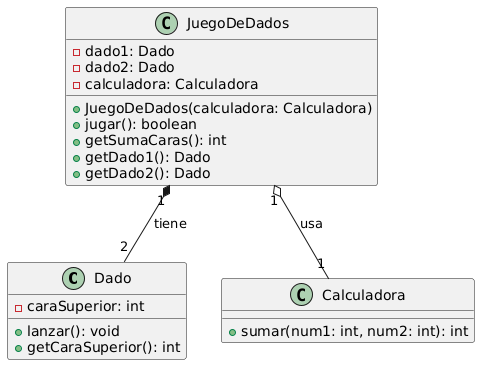

The diagram above was rendered by PlantUML. Its source (embedded in the PNG):
@startuml
class Dado {
  - caraSuperior: int
  + lanzar(): void
  + getCaraSuperior(): int
}

class Calculadora {
  + sumar(num1: int, num2: int): int
}

class JuegoDeDados {
  - dado1: Dado
  - dado2: Dado
  - calculadora: Calculadora
  + JuegoDeDados(calculadora: Calculadora)
  + jugar(): boolean
  + getSumaCaras(): int
  + getDado1(): Dado
  + getDado2(): Dado
}

JuegoDeDados "1" *-- "2" Dado : tiene
JuegoDeDados "1" o-- "1" Calculadora : usa
@enduml